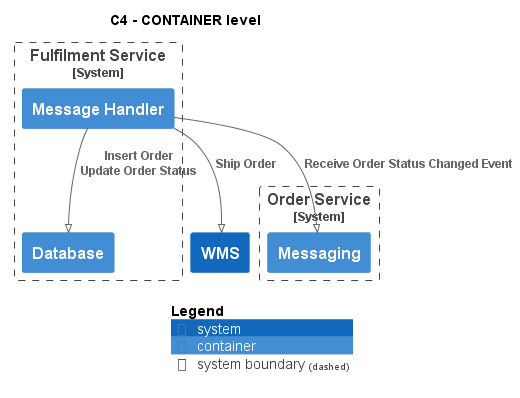

The diagram above was rendered by PlantUML. Its source (embedded in the PNG):
@startuml
!pragma layout smetana
!include ..\..\..\..\.c4s\C4_Container.puml

AddElementTag("state:new", $bgColor=green, $fontColor=#ffffff, $borderColor=green, $shadowing="False")
AddElementTag("state:changed", $bgColor=orange, $fontColor=#ffffff, $borderColor=orange, $shadowing="False")
AddElementTag("state:removed", $bgColor=red, $fontColor=#ffffff, $borderColor=red, $shadowing="False")

AddRelTag("state:new", $textColor=green, $lineColor=green)
AddRelTag("state:changed", $textColor=orange, $lineColor=orange)
AddRelTag("state:removed", $textColor=red, $lineColor=red)

SHOW_PERSON_PORTRAIT()
LAYOUT_TOP_DOWN()

skinparam linetype polyline

title C4 - CONTAINER level


System_Boundary(ECommercePlatform.SoftwareSystems.FulfilmentService, "Fulfilment Service") {
    Container(ECommercePlatform.SoftwareSystems.FulfilmentService.Containers.MessageHandler, "Message Handler", "", "")
    Container(ECommercePlatform.SoftwareSystems.FulfilmentService.Containers.Database, "Database", "", "")
}

System_Boundary(ECommercePlatform.SoftwareSystems.OrderService, "Order Service") {
    Container(ECommercePlatform.SoftwareSystems.OrderService.Containers.Messaging, "Messaging", "", "")
}
System(ECommercePlatform.SoftwareSystems.WMS, "WMS", "")

Rel(ECommercePlatform.SoftwareSystems.FulfilmentService.Containers.MessageHandler, ECommercePlatform.SoftwareSystems.OrderService.Containers.Messaging, "Receive Order Status Changed Event")
Rel(ECommercePlatform.SoftwareSystems.FulfilmentService.Containers.MessageHandler, ECommercePlatform.SoftwareSystems.FulfilmentService.Containers.Database, "Insert Order\nUpdate Order Status")
Rel(ECommercePlatform.SoftwareSystems.FulfilmentService.Containers.MessageHandler, ECommercePlatform.SoftwareSystems.WMS, "Ship Order")


SHOW_LEGEND()
@enduml